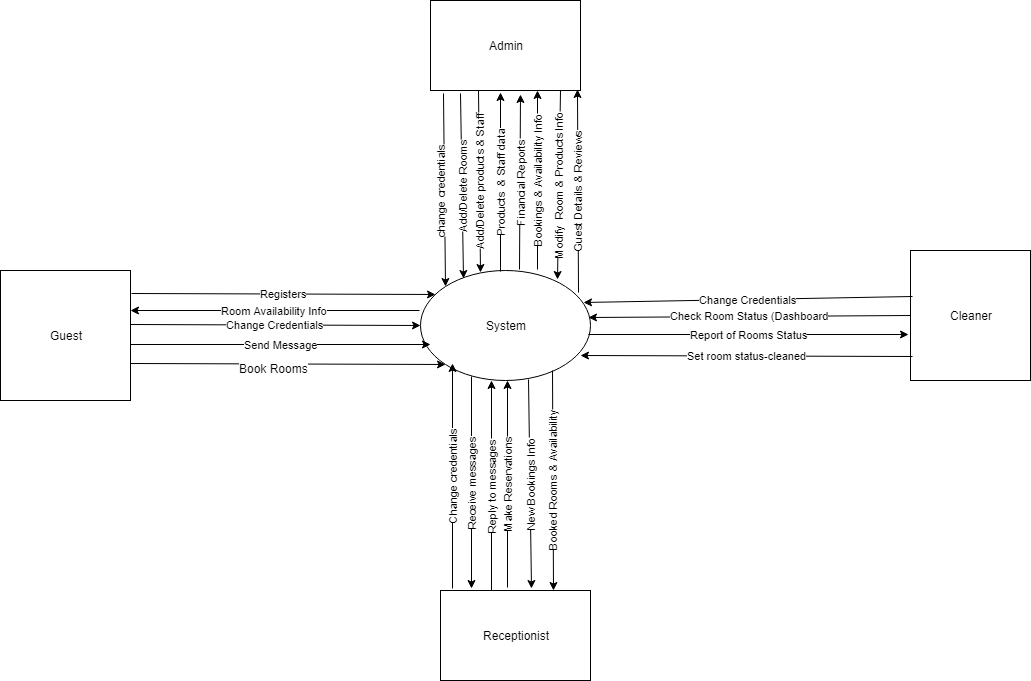

The diagram above was exported from draw.io. Its source (the exported page's mxGraphModel, read from the mxfile embedded in the PNG):
<mxGraphModel dx="1604" dy="467" grid="1" gridSize="10" guides="1" tooltips="1" connect="1" arrows="1" fold="1" page="1" pageScale="1" pageWidth="850" pageHeight="1100" math="0" shadow="0">
  <root>
    <mxCell id="0" />
    <mxCell id="1" parent="0" />
    <mxCell id="XR4NMTLXF-54rypjKJhr-6" value="change credentials" style="endArrow=classic;html=1;exitX=0.086;exitY=1.029;exitDx=0;exitDy=0;entryX=0;entryY=0;entryDx=0;entryDy=0;exitPerimeter=0;horizontal=0;" parent="1" source="XR4NMTLXF-54rypjKJhr-1" target="XR4NMTLXF-54rypjKJhr-5" edge="1">
      <mxGeometry x="0.0048" y="-4" width="50" height="50" relative="1" as="geometry">
        <mxPoint x="10" y="570" as="sourcePoint" />
        <mxPoint x="290" y="120" as="targetPoint" />
        <mxPoint as="offset" />
      </mxGeometry>
    </mxCell>
    <mxCell id="XR4NMTLXF-54rypjKJhr-1" value="Admin" style="rounded=0;whiteSpace=wrap;html=1;" parent="1" vertex="1">
      <mxGeometry x="280" width="150" height="90" as="geometry" />
    </mxCell>
    <mxCell id="XR4NMTLXF-54rypjKJhr-2" value="Cleaner" style="rounded=0;whiteSpace=wrap;html=1;" parent="1" vertex="1">
      <mxGeometry x="760" y="250" width="120" height="130" as="geometry" />
    </mxCell>
    <mxCell id="XR4NMTLXF-54rypjKJhr-3" value="Receptionist" style="rounded=0;whiteSpace=wrap;html=1;" parent="1" vertex="1">
      <mxGeometry x="290" y="590" width="150" height="90" as="geometry" />
    </mxCell>
    <mxCell id="XR4NMTLXF-54rypjKJhr-4" value="Guest" style="whiteSpace=wrap;html=1;aspect=fixed;" parent="1" vertex="1">
      <mxGeometry x="-150" y="270" width="130" height="130" as="geometry" />
    </mxCell>
    <mxCell id="XR4NMTLXF-54rypjKJhr-5" value="System" style="ellipse;whiteSpace=wrap;html=1;" parent="1" vertex="1">
      <mxGeometry x="270" y="270" width="170" height="110" as="geometry" />
    </mxCell>
    <mxCell id="XR4NMTLXF-54rypjKJhr-9" value="Add/Delete Rooms" style="endArrow=classic;html=1;labelBorderColor=none;horizontal=0;" parent="1" edge="1">
      <mxGeometry width="50" height="50" relative="1" as="geometry">
        <mxPoint x="310" y="93" as="sourcePoint" />
        <mxPoint x="313" y="278" as="targetPoint" />
      </mxGeometry>
    </mxCell>
    <mxCell id="XR4NMTLXF-54rypjKJhr-10" value="Add/Delete products &amp;amp; Staff" style="endArrow=classic;html=1;horizontal=0;" parent="1" edge="1">
      <mxGeometry width="50" height="50" relative="1" as="geometry">
        <mxPoint x="328" y="90" as="sourcePoint" />
        <mxPoint x="330" y="272" as="targetPoint" />
      </mxGeometry>
    </mxCell>
    <mxCell id="XR4NMTLXF-54rypjKJhr-11" value="Products&amp;nbsp; &amp;amp; Staff data" style="endArrow=classic;html=1;horizontal=0;" parent="1" edge="1">
      <mxGeometry width="50" height="50" relative="1" as="geometry">
        <mxPoint x="350" y="271" as="sourcePoint" />
        <mxPoint x="350" y="92" as="targetPoint" />
      </mxGeometry>
    </mxCell>
    <mxCell id="XR4NMTLXF-54rypjKJhr-13" value="Financial Reports" style="endArrow=classic;html=1;exitX=0.583;exitY=-0.007;exitDx=0;exitDy=0;exitPerimeter=0;horizontal=0;" parent="1" source="XR4NMTLXF-54rypjKJhr-5" edge="1">
      <mxGeometry width="50" height="50" relative="1" as="geometry">
        <mxPoint x="355" y="229" as="sourcePoint" />
        <mxPoint x="370" y="94" as="targetPoint" />
      </mxGeometry>
    </mxCell>
    <mxCell id="XR4NMTLXF-54rypjKJhr-14" value="Bookings &amp;amp; Availability Info" style="endArrow=classic;html=1;exitX=0.687;exitY=-0.007;exitDx=0;exitDy=0;exitPerimeter=0;horizontal=0;" parent="1" source="XR4NMTLXF-54rypjKJhr-5" edge="1">
      <mxGeometry width="50" height="50" relative="1" as="geometry">
        <mxPoint x="375" y="238" as="sourcePoint" />
        <mxPoint x="387" y="90" as="targetPoint" />
      </mxGeometry>
    </mxCell>
    <mxCell id="XR4NMTLXF-54rypjKJhr-16" value="Modify&amp;nbsp; Room &amp;amp; Products Info" style="endArrow=classic;html=1;entryX=0.804;entryY=0.078;entryDx=0;entryDy=0;entryPerimeter=0;horizontal=0;" parent="1" target="XR4NMTLXF-54rypjKJhr-5" edge="1">
      <mxGeometry width="50" height="50" relative="1" as="geometry">
        <mxPoint x="410" y="90" as="sourcePoint" />
        <mxPoint x="449.5" y="150" as="targetPoint" />
      </mxGeometry>
    </mxCell>
    <mxCell id="XR4NMTLXF-54rypjKJhr-17" value="Guest Details &amp;amp; Reviews" style="endArrow=classic;html=1;exitX=0.929;exitY=0.196;exitDx=0;exitDy=0;exitPerimeter=0;horizontal=0;" parent="1" source="XR4NMTLXF-54rypjKJhr-5" edge="1">
      <mxGeometry width="50" height="50" relative="1" as="geometry">
        <mxPoint x="415" y="216.47058823529414" as="sourcePoint" />
        <mxPoint x="427" y="89" as="targetPoint" />
      </mxGeometry>
    </mxCell>
    <mxCell id="XR4NMTLXF-54rypjKJhr-18" value="Registers" style="endArrow=classic;html=1;exitX=1.006;exitY=0.175;exitDx=0;exitDy=0;entryX=0.091;entryY=0.217;entryDx=0;entryDy=0;entryPerimeter=0;exitPerimeter=0;" parent="1" source="XR4NMTLXF-54rypjKJhr-4" target="XR4NMTLXF-54rypjKJhr-5" edge="1">
      <mxGeometry width="50" height="50" relative="1" as="geometry">
        <mxPoint x="100" y="310" as="sourcePoint" />
        <mxPoint x="150" y="260" as="targetPoint" />
      </mxGeometry>
    </mxCell>
    <mxCell id="XR4NMTLXF-54rypjKJhr-19" value="Room Availability Info" style="endArrow=classic;html=1;" parent="1" edge="1">
      <mxGeometry width="50" height="50" relative="1" as="geometry">
        <mxPoint x="269" y="310" as="sourcePoint" />
        <mxPoint x="-20" y="310" as="targetPoint" />
      </mxGeometry>
    </mxCell>
    <mxCell id="XR4NMTLXF-54rypjKJhr-20" value="Change Credentials" style="endArrow=classic;html=1;entryX=0;entryY=0.5;entryDx=0;entryDy=0;" parent="1" target="XR4NMTLXF-54rypjKJhr-5" edge="1">
      <mxGeometry width="50" height="50" relative="1" as="geometry">
        <mxPoint x="-20" y="324" as="sourcePoint" />
        <mxPoint x="170" y="335" as="targetPoint" />
      </mxGeometry>
    </mxCell>
    <mxCell id="XR4NMTLXF-54rypjKJhr-21" value="Send Message" style="endArrow=classic;html=1;entryX=0.059;entryY=0.673;entryDx=0;entryDy=0;entryPerimeter=0;" parent="1" target="XR4NMTLXF-54rypjKJhr-5" edge="1">
      <mxGeometry width="50" height="50" relative="1" as="geometry">
        <mxPoint x="-20" y="344" as="sourcePoint" />
        <mxPoint x="273" y="344" as="targetPoint" />
      </mxGeometry>
    </mxCell>
    <mxCell id="XR4NMTLXF-54rypjKJhr-22" value="" style="endArrow=classic;html=1;entryX=0;entryY=1;entryDx=0;entryDy=0;" parent="1" target="XR4NMTLXF-54rypjKJhr-5" edge="1">
      <mxGeometry width="50" height="50" relative="1" as="geometry">
        <mxPoint x="-20" y="363" as="sourcePoint" />
        <mxPoint x="170" y="360" as="targetPoint" />
      </mxGeometry>
    </mxCell>
    <mxCell id="XR4NMTLXF-54rypjKJhr-23" value="Book Rooms" style="text;html=1;resizable=0;points=[];align=center;verticalAlign=middle;labelBackgroundColor=#ffffff;labelPosition=center;verticalLabelPosition=middle;" parent="XR4NMTLXF-54rypjKJhr-22" vertex="1" connectable="0">
      <mxGeometry x="0.4226" y="-4" relative="1" as="geometry">
        <mxPoint x="-81" y="-0.5" as="offset" />
      </mxGeometry>
    </mxCell>
    <mxCell id="XR4NMTLXF-54rypjKJhr-24" value="Change credentials" style="endArrow=classic;html=1;exitX=0.08;exitY=-0.022;exitDx=0;exitDy=0;exitPerimeter=0;horizontal=0;" parent="1" source="XR4NMTLXF-54rypjKJhr-3" edge="1">
      <mxGeometry width="50" height="50" relative="1" as="geometry">
        <mxPoint x="303" y="580" as="sourcePoint" />
        <mxPoint x="302" y="363" as="targetPoint" />
      </mxGeometry>
    </mxCell>
    <mxCell id="XR4NMTLXF-54rypjKJhr-25" value="Reply to messages" style="endArrow=classic;html=1;horizontal=0;exitX=0.339;exitY=0.004;exitDx=0;exitDy=0;exitPerimeter=0;" parent="1" source="XR4NMTLXF-54rypjKJhr-3" edge="1">
      <mxGeometry width="50" height="50" relative="1" as="geometry">
        <mxPoint x="320" y="590" as="sourcePoint" />
        <mxPoint x="341" y="380" as="targetPoint" />
      </mxGeometry>
    </mxCell>
    <mxCell id="XR4NMTLXF-54rypjKJhr-26" value="New Bookings Info" style="endArrow=classic;html=1;entryX=0.605;entryY=-0.022;entryDx=0;entryDy=0;horizontal=0;exitX=0.638;exitY=0.987;exitDx=0;exitDy=0;exitPerimeter=0;entryPerimeter=0;" parent="1" source="XR4NMTLXF-54rypjKJhr-5" target="XR4NMTLXF-54rypjKJhr-3" edge="1">
      <mxGeometry width="50" height="50" relative="1" as="geometry">
        <mxPoint x="365" y="381" as="sourcePoint" />
        <mxPoint x="380" y="460" as="targetPoint" />
      </mxGeometry>
    </mxCell>
    <mxCell id="XR4NMTLXF-54rypjKJhr-27" value="Booked Rooms &amp;amp; Availability" style="endArrow=classic;html=1;entryX=0.75;entryY=0;entryDx=0;entryDy=0;horizontal=0;" parent="1" target="XR4NMTLXF-54rypjKJhr-3" edge="1">
      <mxGeometry width="50" height="50" relative="1" as="geometry">
        <mxPoint x="402" y="370" as="sourcePoint" />
        <mxPoint x="393" y="590" as="targetPoint" />
      </mxGeometry>
    </mxCell>
    <mxCell id="XR4NMTLXF-54rypjKJhr-28" value="Receive messages" style="endArrow=classic;html=1;entryX=0.205;entryY=-0.022;entryDx=0;entryDy=0;entryPerimeter=0;horizontal=0;" parent="1" target="XR4NMTLXF-54rypjKJhr-3" edge="1">
      <mxGeometry width="50" height="50" relative="1" as="geometry">
        <mxPoint x="321" y="376" as="sourcePoint" />
        <mxPoint x="365" y="520" as="targetPoint" />
      </mxGeometry>
    </mxCell>
    <mxCell id="XR4NMTLXF-54rypjKJhr-29" value="Make Reservations" style="endArrow=classic;html=1;exitX=0.449;exitY=-0.035;exitDx=0;exitDy=0;exitPerimeter=0;horizontal=0;" parent="1" source="XR4NMTLXF-54rypjKJhr-3" edge="1">
      <mxGeometry width="50" height="50" relative="1" as="geometry">
        <mxPoint x="365" y="510" as="sourcePoint" />
        <mxPoint x="357" y="380" as="targetPoint" />
      </mxGeometry>
    </mxCell>
    <mxCell id="XR4NMTLXF-54rypjKJhr-30" value="Change Credentials" style="endArrow=classic;html=1;exitX=0.017;exitY=0.356;exitDx=0;exitDy=0;exitPerimeter=0;entryX=0.956;entryY=0.292;entryDx=0;entryDy=0;entryPerimeter=0;" parent="1" source="XR4NMTLXF-54rypjKJhr-2" target="XR4NMTLXF-54rypjKJhr-5" edge="1">
      <mxGeometry width="50" height="50" relative="1" as="geometry">
        <mxPoint x="610" y="315" as="sourcePoint" />
        <mxPoint x="660" y="265" as="targetPoint" />
      </mxGeometry>
    </mxCell>
    <mxCell id="XR4NMTLXF-54rypjKJhr-31" value="Check Room Status (Dashboard" style="endArrow=classic;html=1;entryX=0.991;entryY=0.431;entryDx=0;entryDy=0;entryPerimeter=0;exitX=0;exitY=0.5;exitDx=0;exitDy=0;" parent="1" source="XR4NMTLXF-54rypjKJhr-2" target="XR4NMTLXF-54rypjKJhr-5" edge="1">
      <mxGeometry width="50" height="50" relative="1" as="geometry">
        <mxPoint x="756" y="315" as="sourcePoint" />
        <mxPoint x="670" y="370" as="targetPoint" />
      </mxGeometry>
    </mxCell>
    <mxCell id="XR4NMTLXF-54rypjKJhr-34" value="Report of Rooms Status" style="endArrow=classic;html=1;entryX=-0.013;entryY=0.645;entryDx=0;entryDy=0;entryPerimeter=0;exitX=0.991;exitY=0.581;exitDx=0;exitDy=0;exitPerimeter=0;" parent="1" source="XR4NMTLXF-54rypjKJhr-5" target="XR4NMTLXF-54rypjKJhr-2" edge="1">
      <mxGeometry width="50" height="50" relative="1" as="geometry">
        <mxPoint x="438" y="340" as="sourcePoint" />
        <mxPoint x="438" y="334" as="targetPoint" />
      </mxGeometry>
    </mxCell>
    <mxCell id="XR4NMTLXF-54rypjKJhr-35" value="Set room status-cleaned" style="endArrow=classic;html=1;exitX=0.017;exitY=0.817;exitDx=0;exitDy=0;exitPerimeter=0;entryX=0.943;entryY=0.773;entryDx=0;entryDy=0;entryPerimeter=0;" parent="1" source="XR4NMTLXF-54rypjKJhr-2" target="XR4NMTLXF-54rypjKJhr-5" edge="1">
      <mxGeometry width="50" height="50" relative="1" as="geometry">
        <mxPoint x="750" y="350" as="sourcePoint" />
        <mxPoint x="640" y="350" as="targetPoint" />
      </mxGeometry>
    </mxCell>
  </root>
</mxGraphModel>